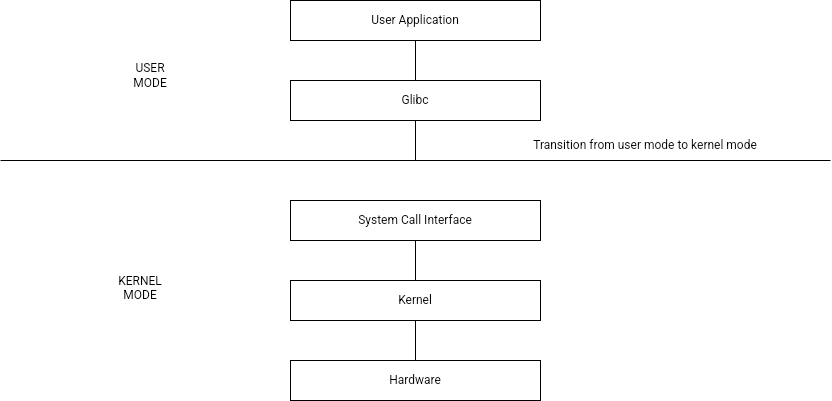

The diagram above was exported from draw.io. Its source (the exported page's mxGraphModel, read from the mxfile embedded in the PNG):
<mxGraphModel dx="750" dy="1388" grid="1" gridSize="10" guides="1" tooltips="1" connect="1" arrows="1" fold="1" page="1" pageScale="1" pageWidth="827" pageHeight="1169" math="0" shadow="0">
  <root>
    <mxCell id="0" />
    <mxCell id="1" parent="0" />
    <mxCell id="ArDJkJ_0TlktS20KD78s-1" value="User Application" style="rounded=0;whiteSpace=wrap;html=1;" parent="1" vertex="1">
      <mxGeometry x="290" y="40" width="250" height="40" as="geometry" />
    </mxCell>
    <mxCell id="ArDJkJ_0TlktS20KD78s-14" value="System Call Interface" style="rounded=0;whiteSpace=wrap;html=1;" parent="1" vertex="1">
      <mxGeometry x="290" y="240" width="250" height="40" as="geometry" />
    </mxCell>
    <mxCell id="ArDJkJ_0TlktS20KD78s-15" value="Glibc" style="rounded=0;whiteSpace=wrap;html=1;" parent="1" vertex="1">
      <mxGeometry x="290" y="120" width="250" height="40" as="geometry" />
    </mxCell>
    <mxCell id="ArDJkJ_0TlktS20KD78s-34" value="" style="endArrow=none;html=1;rounded=0;" parent="1" edge="1">
      <mxGeometry width="50" height="50" relative="1" as="geometry">
        <mxPoint x="400" y="200" as="sourcePoint" />
        <mxPoint y="200" as="targetPoint" />
      </mxGeometry>
    </mxCell>
    <mxCell id="ArDJkJ_0TlktS20KD78s-35" value="" style="endArrow=none;html=1;rounded=0;" parent="1" edge="1">
      <mxGeometry width="50" height="50" relative="1" as="geometry">
        <mxPoint x="390" y="200" as="sourcePoint" />
        <mxPoint x="830" y="200" as="targetPoint" />
      </mxGeometry>
    </mxCell>
    <mxCell id="ArDJkJ_0TlktS20KD78s-37" value="Hardware" style="rounded=0;whiteSpace=wrap;html=1;" parent="1" vertex="1">
      <mxGeometry x="290" y="400" width="250" height="40" as="geometry" />
    </mxCell>
    <mxCell id="ArDJkJ_0TlktS20KD78s-38" value="Kernel" style="rounded=0;whiteSpace=wrap;html=1;" parent="1" vertex="1">
      <mxGeometry x="290" y="320" width="250" height="40" as="geometry" />
    </mxCell>
    <mxCell id="ArDJkJ_0TlktS20KD78s-45" value="" style="endArrow=none;html=1;rounded=0;exitX=0.5;exitY=1;exitDx=0;exitDy=0;" parent="1" source="ArDJkJ_0TlktS20KD78s-15" edge="1">
      <mxGeometry width="50" height="50" relative="1" as="geometry">
        <mxPoint x="390" y="50" as="sourcePoint" />
        <mxPoint x="415" y="200" as="targetPoint" />
      </mxGeometry>
    </mxCell>
    <mxCell id="ArDJkJ_0TlktS20KD78s-46" value="" style="endArrow=none;html=1;rounded=0;exitX=0.5;exitY=0;exitDx=0;exitDy=0;entryX=0.5;entryY=1;entryDx=0;entryDy=0;" parent="1" source="ArDJkJ_0TlktS20KD78s-15" target="ArDJkJ_0TlktS20KD78s-1" edge="1">
      <mxGeometry width="50" height="50" relative="1" as="geometry">
        <mxPoint x="390" y="50" as="sourcePoint" />
        <mxPoint x="440" as="targetPoint" />
      </mxGeometry>
    </mxCell>
    <mxCell id="ArDJkJ_0TlktS20KD78s-50" value="" style="endArrow=none;html=1;rounded=0;exitX=0.5;exitY=0;exitDx=0;exitDy=0;entryX=0.5;entryY=1;entryDx=0;entryDy=0;" parent="1" source="ArDJkJ_0TlktS20KD78s-38" target="ArDJkJ_0TlktS20KD78s-14" edge="1">
      <mxGeometry width="50" height="50" relative="1" as="geometry">
        <mxPoint x="390" y="250" as="sourcePoint" />
        <mxPoint x="440" y="200" as="targetPoint" />
      </mxGeometry>
    </mxCell>
    <mxCell id="ArDJkJ_0TlktS20KD78s-56" value="" style="endArrow=none;html=1;rounded=0;exitX=0.5;exitY=0;exitDx=0;exitDy=0;entryX=0.5;entryY=1;entryDx=0;entryDy=0;" parent="1" source="ArDJkJ_0TlktS20KD78s-37" target="ArDJkJ_0TlktS20KD78s-38" edge="1">
      <mxGeometry width="50" height="50" relative="1" as="geometry">
        <mxPoint x="390" y="350" as="sourcePoint" />
        <mxPoint x="440" y="300" as="targetPoint" />
      </mxGeometry>
    </mxCell>
    <mxCell id="ArDJkJ_0TlktS20KD78s-61" value="USER MODE" style="text;html=1;whiteSpace=wrap;strokeColor=none;fillColor=none;align=center;verticalAlign=middle;rounded=0;" parent="1" vertex="1">
      <mxGeometry x="120" y="70" width="60" height="90" as="geometry" />
    </mxCell>
    <mxCell id="ArDJkJ_0TlktS20KD78s-64" value="KERNEL MODE&lt;div&gt;&lt;br&gt;&lt;/div&gt;" style="text;html=1;whiteSpace=wrap;strokeColor=none;fillColor=none;align=center;verticalAlign=middle;rounded=0;" parent="1" vertex="1">
      <mxGeometry x="110" y="300" width="60" height="70" as="geometry" />
    </mxCell>
    <mxCell id="ArDJkJ_0TlktS20KD78s-65" value="Transition from user mode to kernel mode" style="text;html=1;whiteSpace=wrap;strokeColor=none;fillColor=none;align=center;verticalAlign=middle;rounded=0;" parent="1" vertex="1">
      <mxGeometry x="500" y="170" width="290" height="30" as="geometry" />
    </mxCell>
  </root>
</mxGraphModel>